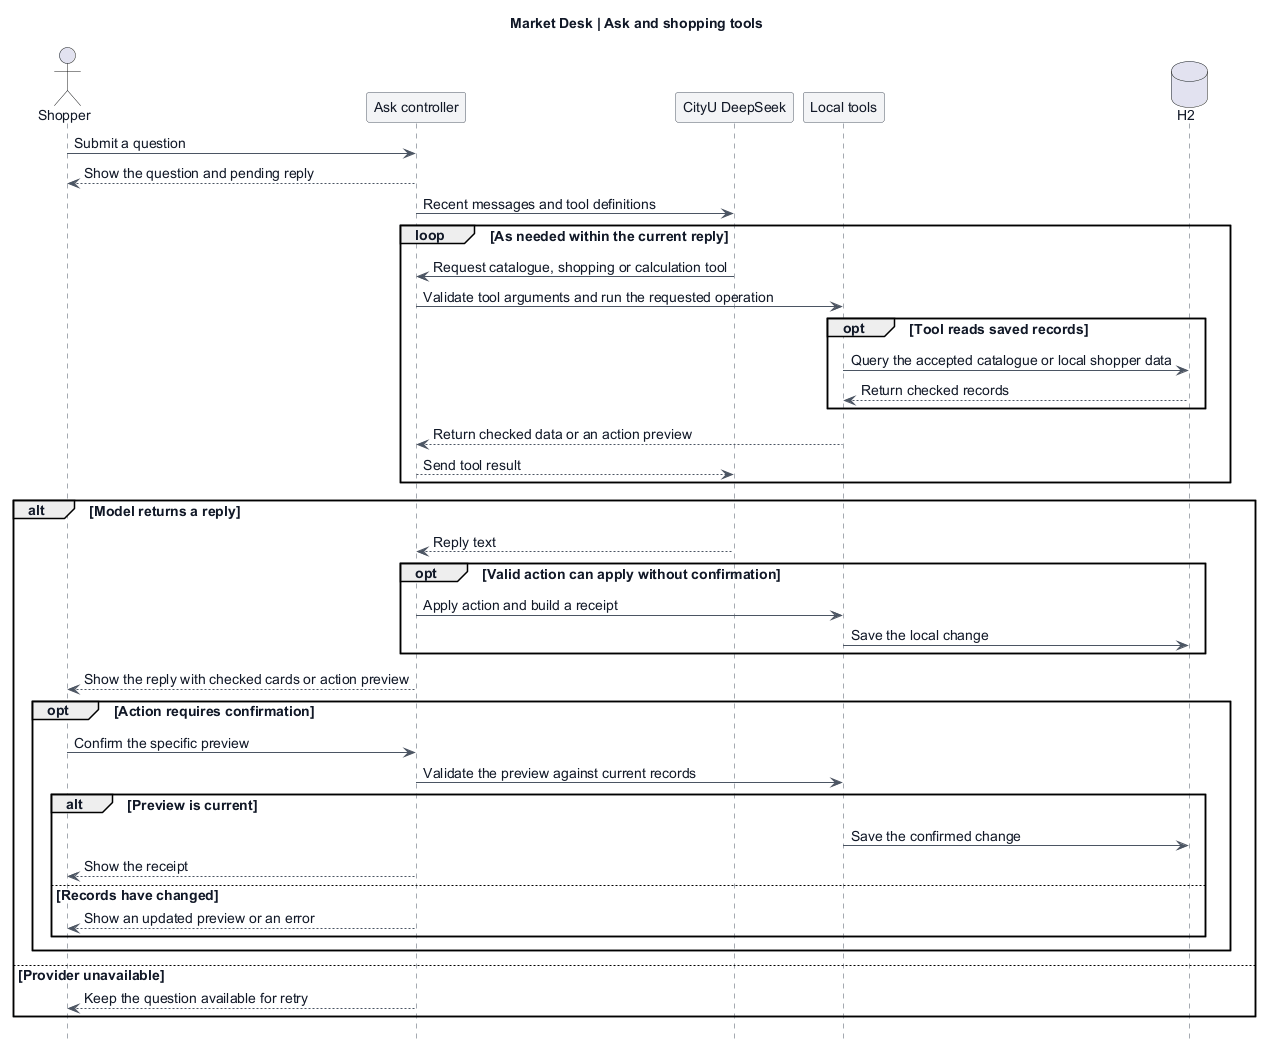

The diagram above was rendered by PlantUML. Its source (embedded in the PNG):
@startuml
skinparam backgroundColor #ffffff
skinparam defaultFontName Arial
skinparam defaultFontSize 14
skinparam defaultFontColor #111827
skinparam shadowing false
skinparam arrowColor #4b5563
skinparam sequenceParticipantBackgroundColor #f3f4f6
skinparam sequenceParticipantBorderColor #4b5563
skinparam sequenceLifeLineBorderColor #4b5563
hide footbox
title Market Desk | Ask and shopping tools

actor Shopper
participant "Ask controller" as Web
participant "CityU DeepSeek" as Model
participant "Local tools" as Tools
database "H2" as DB

Shopper -> Web: Submit a question
Web --> Shopper: Show the question and pending reply
Web -> Model: Recent messages and tool definitions
loop As needed within the current reply
  Model -> Web: Request catalogue, shopping or calculation tool
  Web -> Tools: Validate tool arguments and run the requested operation
  opt Tool reads saved records
    Tools -> DB: Query the accepted catalogue or local shopper data
    DB --> Tools: Return checked records
  end
  Tools --> Web: Return checked data or an action preview
  Web --> Model: Send tool result
end
alt Model returns a reply
  Model --> Web: Reply text
  opt Valid action can apply without confirmation
    Web -> Tools: Apply action and build a receipt
    Tools -> DB: Save the local change
  end
  Web --> Shopper: Show the reply with checked cards or action preview
  opt Action requires confirmation
    Shopper -> Web: Confirm the specific preview
    Web -> Tools: Validate the preview against current records
    alt Preview is current
      Tools -> DB: Save the confirmed change
      Web --> Shopper: Show the receipt
    else Records have changed
      Web --> Shopper: Show an updated preview or an error
    end
  end
else Provider unavailable
  Web --> Shopper: Keep the question available for retry
end
@enduml